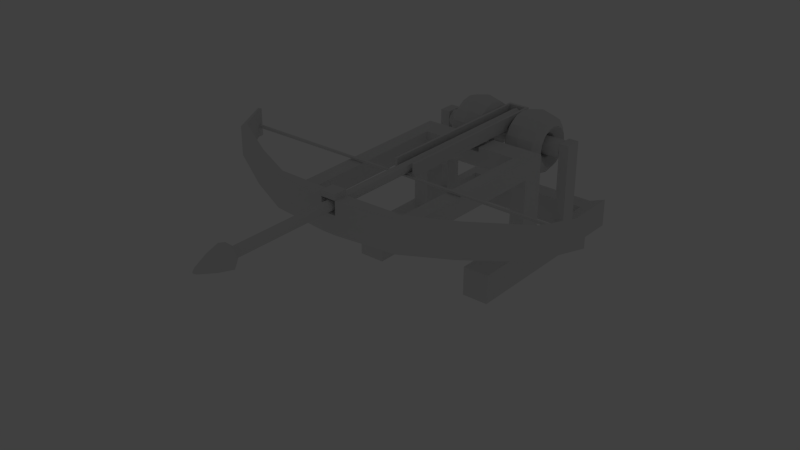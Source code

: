 # Source: Crossbow.blend  (saved by Blender 2.68.0; exported with 4.5.12 LTS)
import bpy
from mathutils import Matrix  # noqa: F401  (used for matrix-valued properties, if any)

bpy.ops.wm.read_factory_settings(use_empty=True)
scene = bpy.context.scene
scene.name = 'Scene'

# ---- collections
col_collection_1 = bpy.data.collections.new('Collection 1'); scene.collection.children.link(col_collection_1)
col_collection_4 = bpy.data.collections.new('Collection 4'); scene.collection.children.link(col_collection_4)
col_collection_4.hide_render = True
col_collection_4.hide_viewport = True

# ---- world
world_world = bpy.data.worlds.new('World'); scene.world = world_world
world_world.color = (0.05088, 0.05088, 0.05088)
world_world.use_sun_shadow = False
world_world.sun_shadow_jitter_overblur = 0.0
world_world.cycles.sampling_method = 'MANUAL'
world_world.cycles.sample_map_resolution = 256

# ---- lights
light_lamp = bpy.data.lights.new('Lamp', 'SUN')
light_lamp.color = (0.6601, 0.727, 1.0)
light_lamp.transmission_factor = 0.0
light_lamp.cutoff_distance = 30.0
light_lamp.angle = 0.1993
light_lamp.energy = 1.0
light_lamp.shadow_buffer_clip_start = 1.001
light_lamp.shadow_soft_size = 0.1
light_lamp.shadow_cascade_max_distance = 1000.0
light_lamp.cycles.use_multiple_importance_sampling = False

# ---- meshes
me_cube_001 = bpy.data.meshes.new('Cube.001')
me_cube_001.from_pydata([(0.03309, -1.706, -0.529), (2.841, -1.717, -0.525), (2.841, -1.717, -0.5655), (2.845, -1.679, -0.525), (2.845, -1.679, -0.5655), (0.03326, -1.673, -0.552), (0.03326, -1.669, -0.5284), (0.0, -1.669, -0.5286), (0.0, -1.673, -0.5515), (0.0, -1.706, -0.5291), (0.0, -1.706, -0.552), (0.03309, -1.706, -0.5525)], [], [(8, 7, 9, 10), (5, 4, 3, 6), (8, 5, 6, 7), (5, 8, 10, 11), (0, 11, 10, 9), (0, 9, 7, 6), (4, 5, 11, 2), (1, 2, 11, 0), (1, 0, 6, 3)])
me_cube_001.use_remesh_preserve_volume = False
me_cube_001.use_remesh_preserve_attributes = False
me_cube_001.use_mirror_vertex_groups = False
me_cube_001.update()
me_cube_000 = bpy.data.meshes.new('Cube.000')
me_cube_000.from_pydata([(0.0, 1.897, -0.5427), (0.1739, 1.897, -0.5442), (0.1739, -0.8935, -0.5443), (0.1739, 1.897, -0.5096), (0.1739, -0.8934, -0.5096), (0.1739, 1.897, -0.3346), (0.1739, -0.8934, -0.3346), (0.0, 1.897, -0.5442), (0.1354, -0.8934, -0.5096), (0.0, -0.8935, -0.5443), (0.1354, 1.897, -0.3346), (0.1354, -0.8934, -0.3346), (0.1354, 1.846, -0.3346), (0.1354, 1.846, -0.5096), (0.0, 1.897, -0.5114), (0.0, 1.897, -0.3346), (0.0, 1.846, -0.3346), (0.0, -0.8935, -0.5074), (0.0, 1.846, -0.5096)], [], [(3, 4, 2, 1), (9, 7, 1, 2), (8, 4, 6, 11), (4, 3, 5, 6), (6, 5, 10, 12, 11), (15, 10, 5, 3, 14), (13, 8, 11, 12), (7, 0, 14, 3, 1), (12, 10, 15, 16), (4, 8, 17, 9, 2), (12, 16, 18, 13), (13, 18, 17, 8)])
me_cube_000.use_remesh_preserve_volume = False
me_cube_000.use_remesh_preserve_attributes = False
me_cube_000.use_mirror_vertex_groups = False
me_cube_000.update()
me_cylinder = bpy.data.meshes.new('Cylinder')
me_cylinder.from_pydata([(0.0, 0.08, -2.605), (0.0, 0.08, 3.299), (0.05657, 0.05657, -2.605), (0.05657, 0.05657, 3.299), (0.08, -3.908e-07, -2.605), (0.08, 8.273e-07, 3.299), (0.05657, -0.05657, -2.605), (0.05657, -0.05657, 3.299), (-6.994e-09, -0.08, -2.605), (-6.994e-09, -0.08, 3.299), (-0.05657, -0.05657, -2.605), (-0.05657, -0.05657, 3.299), (-0.08, -3.864e-07, -2.605), (-0.08, 8.318e-07, 3.299), (-0.05657, 0.05657, -2.605), (-0.05657, 0.05657, 3.299), (8.248e-09, 0.1887, 3.42), (0.1334, 0.1334, 3.42), (0.1887, 9.754e-07, 3.42), (0.1334, -0.1334, 3.42), (-8.246e-09, -0.1887, 3.42), (-0.1334, -0.1334, 3.42), (-0.1887, 9.859e-07, 3.42), (-0.1334, 0.1334, 3.42), (-1.068e-07, 0.1352, 3.643), (0.0956, 0.0956, 3.643), (0.1352, 8.249e-07, 3.643), (0.0956, -0.0956, 3.643), (-1.186e-07, -0.1352, 3.643), (-0.0956, -0.0956, 3.643), (-0.1352, 8.324e-07, 3.643), (-0.0956, 0.0956, 3.643), (-2.237e-07, 0.04576, 3.886), (0.03236, 0.03236, 3.886), (0.04576, 8.518e-07, 3.886), (0.03236, -0.03236, 3.886), (-2.277e-07, -0.04576, 3.886), (-0.03236, -0.03236, 3.886), (-0.04576, 8.543e-07, 3.886), (-0.03236, 0.03236, 3.886), (-2.239e-07, 0.0149, 3.933), (0.01054, 0.01054, 3.933), (0.0149, 8.088e-07, 3.933), (0.01054, -0.01054, 3.933), (-2.252e-07, -0.0149, 3.933), (-0.01054, -0.01054, 3.933), (-0.0149, 8.096e-07, 3.933), (-0.01054, 0.01054, 3.933)], [], [(0, 1, 3, 2), (2, 3, 5, 4), (4, 5, 7, 6), (6, 7, 9, 8), (8, 9, 11, 10), (10, 11, 13, 12), (13, 11, 21, 22), (14, 15, 1, 0), (12, 13, 15, 14), (0, 2, 4, 6, 8, 10, 12, 14), (20, 19, 27, 28), (15, 13, 22, 23), (1, 15, 23, 16), (5, 3, 17, 18), (7, 5, 18, 19), (3, 1, 16, 17), (9, 7, 19, 20), (11, 9, 20, 21), (29, 28, 36, 37), (23, 22, 30, 31), (19, 18, 26, 27), (22, 21, 29, 30), (18, 17, 25, 26), (21, 20, 28, 29), (16, 23, 31, 24), (17, 16, 24, 25), (36, 35, 43, 44), (24, 31, 39, 32), (25, 24, 32, 33), (28, 27, 35, 36), (31, 30, 38, 39), (27, 26, 34, 35), (30, 29, 37, 38), (26, 25, 33, 34), (41, 40, 47, 46, 45, 44, 43, 42), (39, 38, 46, 47), (35, 34, 42, 43), (38, 37, 45, 46), (34, 33, 41, 42), (37, 36, 44, 45), (32, 39, 47, 40), (33, 32, 40, 41)])
me_cylinder.use_remesh_preserve_volume = False
me_cylinder.use_remesh_preserve_attributes = False
me_cylinder.use_mirror_vertex_groups = False
me_cylinder.update()
me_cube_004 = bpy.data.meshes.new('Cube.004')
me_cube_004.from_pydata([(0.5011, 0.8283, -1.212), (0.7334, 0.8283, -1.16), (0.8296, 0.8283, -1.035), (0.7334, 0.8283, -0.9104), (0.5011, 0.8283, -0.8586), (0.2688, 0.8283, -0.9104), (0.1789, 0.8283, -1.035), (0.2688, 0.8283, -1.16), (0.5011, 1.019, -1.174), (0.7334, 0.999, -1.126), (0.8296, 0.9512, -1.011), (0.7334, 0.9034, -0.8954), (0.5011, 0.8836, -0.8476), (0.2688, 0.9034, -0.8954), (0.1789, 0.9512, -1.011), (0.2688, 0.999, -1.126), (0.5011, 1.18, -1.066), (0.7334, 1.144, -1.03), (0.8296, 1.055, -0.9412), (0.7334, 0.9671, -0.8529), (0.5011, 0.9305, -0.8163), (0.2688, 0.9671, -0.8529), (0.1789, 1.055, -0.9412), (0.2688, 1.144, -1.03), (0.5011, 1.288, -0.9046), (0.7334, 1.24, -0.8848), (0.8296, 1.125, -0.837), (0.7334, 1.01, -0.7892), (0.5011, 0.9618, -0.7694), (0.2688, 1.01, -0.7892), (0.1789, 1.125, -0.837), (0.2688, 1.24, -0.8848), (0.5011, 1.326, -0.7141), (0.7334, 1.274, -0.7141), (0.8296, 1.15, -0.7141), (0.7334, 1.025, -0.7141), (0.5011, 0.9728, -0.7141), (0.2688, 1.025, -0.7141), (0.1789, 1.15, -0.7141), (0.2688, 1.274, -0.7141), (0.5011, 1.288, -0.5235), (0.7334, 1.24, -0.5433), (0.8296, 1.125, -0.5911), (0.7334, 1.01, -0.6389), (0.5011, 0.9618, -0.6587), (0.2688, 1.01, -0.6389), (0.1789, 1.125, -0.5911), (0.2688, 1.24, -0.5433), (0.5011, 1.18, -0.362), (0.7334, 1.144, -0.3986), (0.8296, 1.055, -0.4869), (0.7334, 0.9671, -0.5753), (0.5011, 0.9305, -0.6119), (0.2688, 0.9671, -0.5753), (0.1789, 1.055, -0.4869), (0.2688, 1.144, -0.3986), (0.5011, 1.019, -0.254), (0.7334, 0.999, -0.3019), (0.8296, 0.9512, -0.4173), (0.7334, 0.9034, -0.5327), (0.5011, 0.8836, -0.5805), (0.2688, 0.9034, -0.5327), (0.1789, 0.9512, -0.4173), (0.2688, 0.999, -0.3019), (0.5011, 0.8283, -0.2161), (0.7334, 0.8283, -0.2679), (0.8296, 0.8283, -0.3928), (0.7334, 0.8283, -0.5178), (0.5011, 0.8283, -0.5695), (0.2688, 0.8283, -0.5178), (0.1789, 0.8283, -0.3928), (0.2688, 0.8283, -0.2679), (0.5011, 0.6377, -0.254), (0.7334, 0.6575, -0.3019), (0.8296, 0.7053, -0.4173), (0.7334, 0.7532, -0.5327), (0.5011, 0.773, -0.5805), (0.2688, 0.7532, -0.5327), (0.1789, 0.7053, -0.4173), (0.2688, 0.6575, -0.3019), (0.5011, 0.4762, -0.362), (0.7334, 0.5128, -0.3986), (0.8296, 0.6011, -0.4869), (0.7334, 0.6895, -0.5753), (0.5011, 0.7261, -0.6119), (0.2688, 0.6895, -0.5753), (0.1789, 0.6011, -0.4869), (0.2688, 0.5128, -0.3986), (0.5011, 0.3683, -0.5235), (0.7334, 0.4161, -0.5433), (0.8296, 0.5315, -0.5911), (0.7334, 0.6469, -0.6389), (0.5011, 0.6947, -0.6587), (0.2688, 0.6469, -0.6389), (0.1789, 0.5315, -0.5911), (0.2688, 0.4161, -0.5433), (0.5011, 0.3304, -0.7141), (0.7334, 0.3821, -0.7141), (0.8296, 0.507, -0.7141), (0.7334, 0.632, -0.7141), (0.5011, 0.6837, -0.7141), (0.2688, 0.632, -0.7141), (0.1789, 0.507, -0.7141), (0.2688, 0.3821, -0.7141), (0.5011, 0.3683, -0.9046), (0.7334, 0.4161, -0.8848), (0.8296, 0.5315, -0.837), (0.7334, 0.6469, -0.7892), (0.5011, 0.6947, -0.7694), (0.2688, 0.6469, -0.7892), (0.1789, 0.5315, -0.837), (0.2688, 0.4161, -0.8848), (0.5011, 0.4762, -1.066), (0.7334, 0.5128, -1.03), (0.8296, 0.6011, -0.9412), (0.7334, 0.6895, -0.8529), (0.5011, 0.7261, -0.8163), (0.2688, 0.6895, -0.8529), (0.1789, 0.6011, -0.9412), (0.2688, 0.5128, -1.03), (0.5011, 0.6377, -1.174), (0.7334, 0.6575, -1.126), (0.8296, 0.7053, -1.011), (0.7334, 0.7532, -0.8954), (0.5011, 0.773, -0.8476), (0.2688, 0.7532, -0.8954), (0.1789, 0.7053, -1.011), (0.2688, 0.6575, -1.126), (1.029, 0.2016, -0.8669), (1.022, -0.169, -0.8669), (1.029, 0.2016, -0.5779), (1.022, -0.169, -0.5779), (0.0, 0.2016, -0.8669), (0.0, -0.169, -0.8922), (0.772, 0.2016, -0.5779), (0.7941, -0.169, -0.8673), (0.772, 0.2016, -0.8669), (0.7941, -0.169, -0.5779), (1.029, -2.994, -0.8922), (1.029, -2.994, -0.5779), (0.6889, -2.994, -0.8922), (0.6889, -2.994, -0.5779), (1.029, 0.2016, -2.369), (1.029, -0.169, -2.369), (0.772, -0.169, -2.369), (0.772, 0.2016, -2.369), (0.772, 0.2016, -1.908), (0.772, -0.169, -1.908), (1.029, 0.2016, -1.908), (1.029, -0.169, -1.908), (1.188, 0.2016, -2.369), (1.188, -0.169, -2.369), (1.188, 0.2016, -1.908), (1.188, -0.169, -1.908), (1.029, 1.758, -2.369), (1.029, 1.758, -1.908), (1.188, 1.947, -2.369), (1.188, 1.947, -1.908), (0.0, 0.9721, -0.7138), (1.024, 0.9721, -0.7138), (0.0, 0.9612, -0.7688), (1.024, 0.9612, -0.7688), (0.0, 0.93, -0.8155), (1.024, 0.93, -0.8155), (0.0, 0.8834, -0.8466), (1.024, 0.8834, -0.8466), (0.0, 0.8284, -0.8576), (1.024, 0.8284, -0.8576), (0.0, 0.7734, -0.8466), (1.024, 0.7734, -0.8466), (0.0, 0.7267, -0.8155), (1.024, 0.7267, -0.8155), (0.0, 0.6956, -0.7688), (1.024, 0.6956, -0.7688), (0.0, 0.6846, -0.7138), (1.024, 0.6846, -0.7138), (0.0, 0.6956, -0.6588), (1.024, 0.6956, -0.6588), (0.0, 0.7267, -0.6122), (1.024, 0.7267, -0.6122), (0.0, 0.7734, -0.581), (1.024, 0.7734, -0.5811), (0.0, 0.8284, -0.5701), (1.024, 0.8284, -0.5701), (0.0, 0.8834, -0.581), (1.024, 0.8834, -0.5811), (0.0, 0.93, -0.6122), (1.024, 0.93, -0.6122), (0.0, 0.9612, -0.6588), (1.024, 0.9612, -0.6588), (0.1763, 0.2016, -0.5779), (0.1869, -0.169, -0.8922), (0.1869, 0.2016, -0.8669), (0.1763, -0.169, -0.5779), (0.0, 0.2016, -0.6537), (0.0, -0.169, -0.6537), (0.1763, -0.169, -0.6542), (0.1763, 0.2016, -0.6542), (1.188, 1.465, -1.908), (1.029, 1.465, -1.908), (1.029, 1.465, -2.369), (1.188, 1.465, -2.369), (0.0, 1.758, -2.369), (0.0, 1.758, -1.908), (0.0, 1.465, -1.908), (0.0, 1.465, -2.369), (1.029, 0.6883, -1.908), (1.188, 0.6847, -2.369), (1.188, 0.6883, -1.908), (1.029, 0.6847, -2.369), (1.029, 0.9605, -1.908), (1.188, 0.9738, -2.369), (1.188, 0.9605, -1.908), (1.029, 0.9738, -2.369), (1.029, 0.6883, -0.5725), (1.188, 0.6883, -0.5725), (1.029, 0.9605, -0.5725), (1.188, 0.9605, -0.5725), (0.9805, -2.666, -0.5779), (0.9805, -2.666, -0.8669), (0.7371, -2.666, -0.8596), (0.7371, -2.666, -0.5779), (1.053, -2.91, -0.9226), (1.053, -2.91, -0.5779), (0.6642, -2.91, -0.9226), (0.6642, -2.91, -0.5779), (1.053, -2.678, -0.5779), (1.053, -2.678, -0.9226), (0.6642, -2.678, -0.9226), (0.6642, -2.678, -0.5779), (2.903, -1.669, -0.7094), (2.903, -1.669, -0.2745), (2.567, -2.336, -0.7399), (2.567, -2.336, -0.2803), (1.743, -2.798, -0.8049), (1.743, -2.798, -0.3157), (1.045, -3.107, -0.8414), (1.045, -3.107, -0.3251), (0.1146, -3.215, -0.8407), (0.1177, -3.215, -0.3393), (2.837, -1.747, -0.7094), (2.837, -1.747, -0.2745), (2.567, -2.215, -0.7399), (2.567, -2.215, -0.2803), (1.743, -2.677, -0.8049), (1.743, -2.677, -0.3157), (1.045, -2.996, -0.8414), (1.045, -2.996, -0.3251), (0.1146, -2.996, -0.8407), (0.1177, -2.996, -0.3393), (2.849, -1.649, -0.7094), (2.849, -1.649, -0.2745), (2.841, -1.717, -0.525), (2.841, -1.717, -0.5655), (2.845, -1.679, -0.525), (2.845, -1.679, -0.5655), (1.045, -2.996, -0.5375), (0.117, -2.996, -0.5535), (0.117, -3.215, -0.5532), (0.0, -3.215, -0.8407), (0.0, -2.996, -0.8407), (0.0, -2.996, -0.5534), (0.0, -3.215, -0.5532), (0.0, -3.215, -0.3394), (0.0, -2.996, -0.3394), (0.1176, -3.215, -0.2508), (0.1176, -2.996, -0.2508), (0.0, -3.215, -0.2509), (0.0, -2.996, -0.2509), (1.029, -1.269, -2.369), (0.772, -1.269, -2.369), (0.772, -1.269, -1.908), (1.029, -1.269, -1.908), (1.188, -1.269, -2.369), (1.188, -1.269, -1.908)], [], [(0, 8, 9, 1), (1, 9, 10, 2), (2, 10, 11, 3), (3, 11, 12, 4), (4, 12, 13, 5), (5, 13, 14, 6), (6, 14, 15, 7), (0, 7, 15, 8), (8, 16, 17, 9), (9, 17, 18, 10), (10, 18, 19, 11), (11, 19, 20, 12), (12, 20, 21, 13), (13, 21, 22, 14), (14, 22, 23, 15), (15, 23, 16, 8), (16, 24, 25, 17), (17, 25, 26, 18), (18, 26, 27, 19), (19, 27, 28, 20), (20, 28, 29, 21), (21, 29, 30, 22), (22, 30, 31, 23), (23, 31, 24, 16), (24, 32, 33, 25), (25, 33, 34, 26), (26, 34, 35, 27), (27, 35, 36, 28), (28, 36, 37, 29), (29, 37, 38, 30), (30, 38, 39, 31), (31, 39, 32, 24), (32, 40, 41, 33), (33, 41, 42, 34), (34, 42, 43, 35), (35, 43, 44, 36), (36, 44, 45, 37), (37, 45, 46, 38), (38, 46, 47, 39), (39, 47, 40, 32), (40, 48, 49, 41), (41, 49, 50, 42), (42, 50, 51, 43), (43, 51, 52, 44), (44, 52, 53, 45), (45, 53, 54, 46), (46, 54, 55, 47), (47, 55, 48, 40), (48, 56, 57, 49), (49, 57, 58, 50), (50, 58, 59, 51), (51, 59, 60, 52), (52, 60, 61, 53), (53, 61, 62, 54), (54, 62, 63, 55), (55, 63, 56, 48), (56, 64, 65, 57), (57, 65, 66, 58), (58, 66, 67, 59), (59, 67, 68, 60), (60, 68, 69, 61), (61, 69, 70, 62), (62, 70, 71, 63), (63, 71, 64, 56), (64, 72, 73, 65), (65, 73, 74, 66), (66, 74, 75, 67), (67, 75, 76, 68), (68, 76, 77, 69), (69, 77, 78, 70), (70, 78, 79, 71), (71, 79, 72, 64), (72, 80, 81, 73), (73, 81, 82, 74), (74, 82, 83, 75), (75, 83, 84, 76), (76, 84, 85, 77), (77, 85, 86, 78), (78, 86, 87, 79), (79, 87, 80, 72), (80, 88, 89, 81), (81, 89, 90, 82), (82, 90, 91, 83), (83, 91, 92, 84), (84, 92, 93, 85), (85, 93, 94, 86), (86, 94, 95, 87), (87, 95, 88, 80), (88, 96, 97, 89), (89, 97, 98, 90), (90, 98, 99, 91), (91, 99, 100, 92), (92, 100, 101, 93), (93, 101, 102, 94), (94, 102, 103, 95), (95, 103, 96, 88), (96, 104, 105, 97), (97, 105, 106, 98), (98, 106, 107, 99), (99, 107, 108, 100), (100, 108, 109, 101), (101, 109, 110, 102), (102, 110, 111, 103), (103, 111, 104, 96), (104, 112, 113, 105), (105, 113, 114, 106), (106, 114, 115, 107), (107, 115, 116, 108), (108, 116, 117, 109), (109, 117, 118, 110), (110, 118, 119, 111), (111, 119, 112, 104), (112, 120, 121, 113), (113, 121, 122, 114), (114, 122, 123, 115), (115, 123, 124, 116), (116, 124, 125, 117), (117, 125, 126, 118), (118, 126, 127, 119), (119, 127, 120, 112), (120, 0, 1, 121), (121, 1, 2, 122), (122, 2, 3, 123), (123, 3, 4, 124), (124, 4, 5, 125), (125, 5, 6, 126), (126, 6, 7, 127), (127, 7, 0, 120), (134, 130, 128, 136), (130, 131, 129, 128), (147, 146, 145, 144), (190, 134, 136, 192, 197), (191, 192, 136, 135), (140, 141, 225, 224), (131, 130, 134, 137), (139, 141, 140, 138), (220, 219, 227, 228), (139, 138, 222, 223), (219, 218, 226, 227), (144, 145, 142, 143), (146, 148, 142, 145), (143, 142, 150, 151), (153, 149, 272, 274), (135, 136, 146, 147), (136, 128, 148, 146), (128, 129, 149, 148), (129, 135, 147, 149), (152, 153, 151, 150), (199, 198, 157, 155), (148, 149, 153, 152), (143, 151, 273, 269), (154, 155, 157, 156), (201, 200, 154, 156), (155, 154, 202, 203), (198, 201, 156, 157), (158, 159, 161, 160), (160, 161, 163, 162), (162, 163, 165, 164), (164, 165, 167, 166), (166, 167, 169, 168), (168, 169, 171, 170), (170, 171, 173, 172), (172, 173, 175, 174), (174, 175, 177, 176), (176, 177, 179, 178), (178, 179, 181, 180), (180, 181, 183, 182), (182, 183, 185, 184), (184, 185, 187, 186), (161, 159, 189, 187, 185, 183, 181, 179, 177, 175, 173, 171, 169, 167, 165, 163), (188, 189, 159, 158), (186, 187, 189, 188), (158, 160, 162, 164, 166, 168, 170, 172, 174, 176, 178, 180, 182, 184, 186, 188), (137, 193, 196, 191, 135), (137, 134, 190, 193), (133, 132, 192, 191), (132, 133, 195, 194), (197, 192, 132, 194), (191, 196, 195, 133), (197, 194, 195, 196), (190, 197, 196, 193), (210, 212, 198, 199), (211, 213, 200, 201), (213, 210, 199, 200), (212, 211, 201, 198), (205, 204, 203, 202), (199, 155, 203, 204), (200, 199, 204, 205), (154, 200, 205, 202), (148, 152, 208, 206), (150, 142, 209, 207), (142, 148, 206, 209), (152, 150, 207, 208), (208, 212, 217, 215), (207, 209, 213, 211), (209, 206, 210, 213), (208, 207, 211, 212), (214, 215, 217, 216), (206, 208, 215, 214), (210, 206, 214, 216), (212, 210, 216, 217), (129, 131, 218, 219), (137, 135, 220, 221), (131, 137, 221, 218), (135, 129, 219, 220), (227, 226, 223, 222), (229, 228, 224, 225), (226, 229, 225, 223), (228, 227, 222, 224), (218, 221, 229, 226), (141, 139, 223, 225), (221, 220, 228, 229), (138, 140, 224, 222), (230, 232, 233, 231), (232, 234, 235, 233), (234, 236, 237, 235), (236, 238, 258, 239, 237), (240, 241, 243, 242), (242, 243, 245, 244), (244, 245, 247, 256, 246), (246, 256, 247, 249, 257, 248), (238, 236, 246, 248), (234, 232, 242, 244), (237, 239, 249, 247), (233, 235, 245, 243), (231, 241, 251), (236, 234, 244, 246), (232, 230, 240, 242), (235, 237, 247, 245), (231, 233, 243, 241), (240, 230, 250), (230, 231, 251, 250), (253, 252, 241, 240), (254, 255, 250, 251), (252, 254, 251, 241), (255, 253, 240, 250), (249, 239, 258, 257), (248, 257, 261, 260), (261, 262, 259, 260), (257, 258, 262, 261), (258, 238, 259, 262), (238, 248, 260, 259), (249, 264, 268, 266), (265, 266, 268, 267), (239, 249, 266, 265), (263, 239, 265, 267), (264, 249, 239, 263), (272, 271, 270, 269), (272, 269, 273, 274), (147, 144, 270, 271), (149, 147, 271, 272), (151, 153, 274, 273), (144, 143, 269, 270)])
me_cube_004.use_remesh_preserve_volume = False
me_cube_004.use_remesh_preserve_attributes = False
me_cube_004.use_mirror_vertex_groups = False
me_cube_004.update()

# ---- objects
ob_crossbow_001 = bpy.data.objects.new('Crossbow.001', me_cube_001)
ob_launchbox = bpy.data.objects.new('Launchbox', me_cube_000)
ob_projectile = bpy.data.objects.new('Projectile', me_cylinder)
ob_crossbow = bpy.data.objects.new('Crossbow', me_cube_004)
ob_lamp = bpy.data.objects.new('Lamp', light_lamp)

# ---- transforms, parenting, visibility, modifiers, constraints
ob_crossbow_001.location = (0.0, 0.0, 0.0)
ob_crossbow_001.lineart.crease_threshold = 0.0
_m = ob_crossbow_001.modifiers.new('Mirror', 'MIRROR')
_m.use_clip = True
ob_launchbox.location = (0.0, -0.7725, 0.0)
ob_launchbox.lineart.crease_threshold = 0.0
_m = ob_launchbox.modifiers.new('Mirror', 'MIRROR')
_m.use_clip = True
ob_projectile.parent = ob_launchbox
ob_projectile.location = (0.0, -0.7788, -0.4458)
ob_projectile.rotation_euler = (1.571, 0.0, 0.0)
ob_projectile.lineart.crease_threshold = 0.0
ob_crossbow.location = (0.0, 0.0, 0.0)
ob_crossbow.lineart.crease_threshold = 0.0
_m = ob_crossbow.modifiers.new('Mirror', 'MIRROR')
_m.use_clip = True
ob_lamp.location = (4.076, 1.005, 5.904)
ob_lamp.rotation_euler = (-0.4138, 0.007169, 1.328)
ob_lamp.lock_rotations_4d = False
ob_lamp.empty_display_type = 'ARROWS'
ob_lamp.color = (0.0, 0.0, 0.0, 0.0)
ob_lamp.lineart.crease_threshold = 0.0

# ---- collection membership
col_collection_1.objects.link(ob_crossbow_001)
col_collection_1.objects.link(ob_launchbox)
col_collection_1.objects.link(ob_projectile)
col_collection_1.objects.link(ob_crossbow)
col_collection_4.objects.link(ob_lamp)

# ---- scene / render settings (as saved in the file)
scene.frame_start = 1; scene.frame_end = 250; scene.frame_set(0)
scene.render.engine = 'CYCLES'
scene.render.image_settings.compression = 90
scene.render.resolution_percentage = 50
scene.render.dither_intensity = 0.0
scene.cycles.use_denoising = False
scene.cycles.samples = 250000
scene.cycles.sampling_pattern = 'TABULATED_SOBOL'
scene.cycles.light_sampling_threshold = 0.0
scene.cycles.use_adaptive_sampling = False
scene.cycles.use_light_tree = False
scene.cycles.blur_glossy = 0.0
scene.cycles.max_bounces = 3
scene.cycles.volume_bounces = 1
scene.cycles.pixel_filter_type = 'GAUSSIAN'
scene.cycles.sample_clamp_indirect = 0.0
scene.view_settings.view_transform = 'Standard'
bpy.context.view_layer.update()

# ---- added for rendering (the .blend has no active camera): camera
cam_auto = bpy.data.cameras.new('AutoCamera')
cam_auto.lens = 50.0
cam_auto.sensor_width = 36.0
cam_auto.clip_end = 1000.0
ob_auto_camera = bpy.data.objects.new('AutoCamera', cam_auto)
scene.collection.objects.link(ob_auto_camera)
ob_auto_camera.location = (8.94959, -12.5081, 5.867)
ob_auto_camera.rotation_euler = (1.09748, -7.21219e-08, 0.694738)
scene.camera = ob_auto_camera
bpy.context.view_layer.update()
